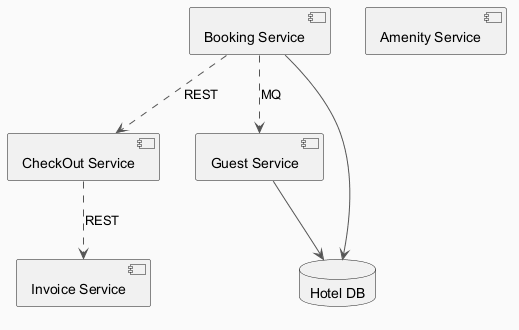

The diagram above was rendered by PlantUML. Its source (embedded in the PNG):
@startuml
skinparam backgroundColor #FAFAFA
skinparam classBackgroundColor #FFF3E0
skinparam classBorderColor #E65100
skinparam ArrowColor #555555
component "Booking Service" as C_BookingService
component "CheckOut Service" as C_CheckOutService
component "Invoice Service" as C_InvoiceService
component "Guest Service" as C_GuestService
component "Amenity Service" as C_AmenityService
database "Hotel DB" as DB_hotel
C_BookingService --> DB_hotel
C_GuestService --> DB_hotel
C_BookingService ..> C_CheckOutService : REST
C_BookingService ..> C_GuestService : MQ
C_CheckOutService ..> C_InvoiceService : REST
@enduml